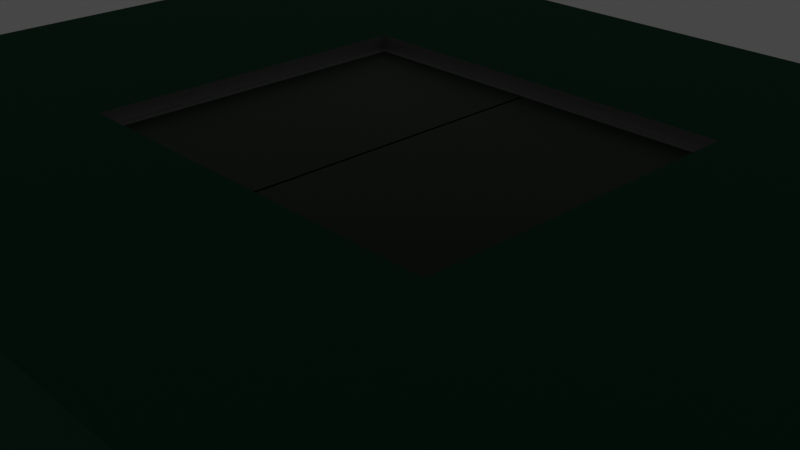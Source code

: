 # Source: missile-pod.blend  (saved by Blender 3.4.6; exported with 4.5.12 LTS)
import bpy
from mathutils import Matrix  # noqa: F401  (used for matrix-valued properties, if any)

bpy.ops.wm.read_factory_settings(use_empty=True)
scene = bpy.context.scene
scene.name = 'Scene'

# ---- collections
col_collection = bpy.data.collections.new('Collection'); scene.collection.children.link(col_collection)
col_launcher = bpy.data.collections.new('Launcher'); scene.collection.children.link(col_launcher)

# ---- materials (node trees are filled in below, after node groups)
mat_hull = bpy.data.materials.new('Hull')
mat_hull.use_transparent_shadow = False
mat_metal1 = bpy.data.materials.new('Metal1')
mat_metal1.use_transparent_shadow = False
mat_door = bpy.data.materials.new('Door')
mat_door.alpha_threshold = 0.0
mat_door.use_transparent_shadow = False
mat_door.roughness = 0.5
mat_door.line_color = (0.0, 0.0, 0.0, 1.0)

# ---- material node trees
mat_hull.use_nodes = True; mat_hull.node_tree.nodes.clear()
_N = mat_hull.node_tree.nodes; _L = mat_hull.node_tree.links
n0 = _N.new('ShaderNodeBsdfPrincipled'); n0.name = 'Principled BSDF'; n0.location = (10, 300)
n0.distribution = 'GGX'
n0.subsurface_method = 'RANDOM_WALK_SKIN'
n0.inputs[0].default_value = (0.01199, 0.1146, 0.0547, 1.0)
n0.inputs[1].default_value = 0.8909
n0.inputs[2].default_value = 0.8318
n0.inputs[3].default_value = 1.45
n0.inputs[27].default_value = (0.0, 0.0, 0.0, 1.0)
n0.inputs[28].default_value = 1.0
n1 = _N.new('ShaderNodeOutputMaterial'); n1.name = 'Material Output'; n1.location = (300, 300)
_L.new(n0.outputs[0], n1.inputs[0])
n1.is_active_output = True
mat_metal1.use_nodes = True; mat_metal1.node_tree.nodes.clear()
_N = mat_metal1.node_tree.nodes; _L = mat_metal1.node_tree.links
n0 = _N.new('ShaderNodeBsdfPrincipled'); n0.name = 'Principled BSDF'; n0.location = (10, 300)
n0.distribution = 'GGX'
n0.subsurface_method = 'RANDOM_WALK_SKIN'
n0.inputs[0].default_value = (0.3306, 0.3306, 0.3306, 1.0)
n0.inputs[1].default_value = 0.9045
n0.inputs[2].default_value = 0.4818
n0.inputs[3].default_value = 1.45
n0.inputs[27].default_value = (0.0, 0.0, 0.0, 1.0)
n0.inputs[28].default_value = 1.0
n1 = _N.new('ShaderNodeOutputMaterial'); n1.name = 'Material Output'; n1.location = (300, 300)
_L.new(n0.outputs[0], n1.inputs[0])
n1.is_active_output = True
mat_door.use_nodes = True; mat_door.node_tree.nodes.clear()
_N = mat_door.node_tree.nodes; _L = mat_door.node_tree.links
n0 = _N.new('ShaderNodeOutputMaterial'); n0.name = 'Material Output'; n0.location = (298, 291)
n1 = _N.new('ShaderNodeBsdfPrincipled'); n1.name = 'Principled BSDF'; n1.location = (8, 291)
n1.distribution = 'GGX'
n1.subsurface_method = 'RANDOM_WALK_SKIN'
n1.inputs[0].default_value = (0.0, 0.02442, 0.001263, 1.0)
n1.inputs[1].default_value = 0.9045
n1.inputs[2].default_value = 0.3818
n1.inputs[3].default_value = 1.45
n1.inputs[27].default_value = (0.0, 0.0, 0.0, 1.0)
n1.inputs[28].default_value = 1.0
_L.new(n1.outputs[0], n0.inputs[0])
n0.is_active_output = True

# ---- world
world_world = bpy.data.worlds.new('World'); scene.world = world_world
world_world.use_nodes = True; world_world.node_tree.nodes.clear()
_N = world_world.node_tree.nodes; _L = world_world.node_tree.links
n0 = _N.new('ShaderNodeOutputWorld'); n0.name = 'World Output'; n0.location = (300, 300)
n1 = _N.new('ShaderNodeBackground'); n1.name = 'Background'; n1.location = (10, 300)
n1.inputs[0].default_value = (0.05088, 0.05088, 0.05088, 1.0)
_L.new(n1.outputs[0], n0.inputs[0])
n0.is_active_output = True
world_world.color = (0.05088, 0.05088, 0.05088)
world_world.use_sun_shadow = False
world_world.sun_shadow_jitter_overblur = 0.0

# ---- cameras
cam_camera = bpy.data.cameras.new('Camera')
cam_camera.clip_end = 100.0
cam_camera.ortho_scale = 7.314

# ---- lights
light_light = bpy.data.lights.new('Light', 'POINT')
light_light.transmission_factor = 0.0
light_light.energy = 1000.0
light_light.shadow_soft_size = 0.1
light_light.shadow_maximum_resolution = 0.006
light_light.use_absolute_resolution = True

# ---- meshes
me_cube_001 = bpy.data.meshes.new('Cube.001')
me_cube_001.from_pydata([(-5.561, -4.629, -1.0), (-2.332, -1.941, 1.0), (-5.561, 4.629, -1.0), (-2.332, 1.941, 1.0), (5.561, -4.629, -1.0), (2.332, -1.941, 1.0), (5.561, 4.629, -1.0), (2.332, 1.941, 1.0), (-5.561, -4.629, 1.0), (-5.561, 4.629, 1.0), (5.561, 4.629, 1.0), (5.561, -4.629, 1.0), (-2.209, -1.839, 0.8509), (-2.209, 1.839, 0.8509), (2.209, 1.839, 0.8509), (2.209, -1.839, 0.8509), (-2.332, -1.941, 0.8509), (-2.332, 1.941, 0.8509), (2.332, 1.941, 0.8509), (2.332, -1.941, 0.8509), (-2.209, -1.839, 0.6038), (-2.209, 1.839, 0.6038), (2.209, 1.839, 0.6038), (2.209, -1.839, 0.6038), (-2.209, -1.839, -0.3399), (-2.209, 1.839, -0.3399), (2.209, 1.839, -0.3399), (2.209, -1.839, -0.3399)], [], [(0, 8, 9, 2), (2, 9, 10, 6), (6, 10, 11, 4), (4, 11, 8, 0), (2, 6, 4, 0), (7, 3, 17, 18), (1, 3, 9, 8), (3, 7, 10, 9), (7, 5, 11, 10), (5, 1, 8, 11), (12, 15, 23, 20), (5, 7, 18, 19), (3, 1, 16, 17), (1, 5, 19, 16), (12, 13, 17, 16), (13, 14, 18, 17), (14, 15, 19, 18), (15, 12, 16, 19), (23, 22, 26, 27), (14, 13, 21, 22), (21, 20, 24, 25), (20, 23, 27, 24), (22, 21, 25, 26)])
me_cube_001.polygons.foreach_set('material_index', [0, 0, 0, 0, 1, 1, 0, 0, 0, 0, 1, 1, 1, 1, 1, 1, 1, 1, 0, 0, 0, 0, 0])
_uv = me_cube_001.uv_layers.new(name='UVMap')
_uv.uv.foreach_set('vector', [0.375, 0.0, 0.625, 0.0, 0.625, 0.25, 0.375, 0.25, 0.375, 0.25, 0.625, 0.25, 0.625, 0.5, 0.375, 0.5, 0.375, 0.5, 0.625, 0.5, 0.625, 0.75, 0.375, 0.75, 0.375, 0.75, 0.625, 0.75, 0.625, 1.0, 0.375, 1.0, 0.125, 0.5, 0.375, 0.5, 0.375, 0.75, 0.125, 0.75, 0.6976, 0.5726, 0.8024, 0.5726, 0.8024, 0.5726, 0.6976, 0.5726, 0.8024, 0.6774, 0.8024, 0.5726, 0.875, 0.5, 0.875, 0.75, 0.8024, 0.5726, 0.6976, 0.5726, 0.625, 0.5, 0.875, 0.5, 0.6976, 0.5726, 0.6976, 0.6774, 0.625, 0.75, 0.625, 0.5, 0.6976, 0.6774, 0.8024, 0.6774, 0.875, 0.75, 0.625, 0.75, 0.7997, 0.6747, 0.7003, 0.6747, 0.7003, 0.6747, 0.7997, 0.6747, 0.6976, 0.6774, 0.6976, 0.5726, 0.6976, 0.5726, 0.6976, 0.6774, 0.8024, 0.5726, 0.8024, 0.6774, 0.8024, 0.6774, 0.8024, 0.5726, 0.8024, 0.6774, 0.6976, 0.6774, 0.6976, 0.6774, 0.8024, 0.6774, 0.7997, 0.6747, 0.7997, 0.5753, 0.8024, 0.5726, 0.8024, 0.6774, 0.7997, 0.5753, 0.7003, 0.5753, 0.6976, 0.5726, 0.8024, 0.5726, 0.7003, 0.5753, 0.7003, 0.6747, 0.6976, 0.6774, 0.6976, 0.5726, 0.7003, 0.6747, 0.7997, 0.6747, 0.8024, 0.6774, 0.6976, 0.6774, 0.7003, 0.6747, 0.7003, 0.5753, 0.7003, 0.5753, 0.7003, 0.6747, 0.7003, 0.5753, 0.7997, 0.5753, 0.7997, 0.5753, 0.7003, 0.5753, 0.7997, 0.5753, 0.7997, 0.6747, 0.7997, 0.6747, 0.7997, 0.5753, 0.7997, 0.6747, 0.7003, 0.6747, 0.7003, 0.6747, 0.7997, 0.6747, 0.7003, 0.5753, 0.7997, 0.5753, 0.7997, 0.5753, 0.7003, 0.5753])
me_cube_001.materials.append(mat_hull)
me_cube_001.materials.append(mat_metal1)
me_cube_001.update()
me_cube_003 = bpy.data.meshes.new('Cube.003')
me_cube_003.from_pydata([(-2.209, -1.839, 0.8509), (-2.209, 1.839, 0.8509), (-2.209, -1.839, 0.6038), (-2.209, 1.839, 0.6038), (-0.01518, -1.839, 0.8509), (-0.01518, 1.839, 0.8509), (-0.01518, -1.839, 0.6038), (-0.01518, 1.839, 0.6038)], [], [(0, 2, 6, 4), (5, 4, 6, 7), (1, 0, 4, 5), (3, 1, 5, 7), (2, 3, 7, 6)])
_uv = me_cube_003.uv_layers.new(name='UVMap')
_uv.uv.foreach_set('vector', [0.7997, 0.6747, 0.7997, 0.6747, 0.7997, 0.6747, 0.7997, 0.6747, 0.7997, 0.5753, 0.7997, 0.6747, 0.7997, 0.6747, 0.7997, 0.5753, 0.7997, 0.5753, 0.7997, 0.6747, 0.7997, 0.6747, 0.7997, 0.5753, 0.7997, 0.5753, 0.7997, 0.5753, 0.7997, 0.5753, 0.7997, 0.5753, 0.7997, 0.6747, 0.7997, 0.5753, 0.7997, 0.5753, 0.7997, 0.6747])
me_cube_003.materials.append(mat_door)
me_cube_003.update()
me_cube_002 = bpy.data.meshes.new('Cube.002')
me_cube_002.from_pydata([(2.209, 1.839, 0.8509), (2.209, -1.839, 0.8509), (2.209, 1.839, 0.6038), (2.209, -1.839, 0.6038), (0.01591, 1.839, 0.8509), (0.01591, -1.839, 0.8509), (0.01591, 1.839, 0.6038), (0.01591, -1.839, 0.6038)], [], [(3, 1, 5, 7), (5, 4, 6, 7), (2, 3, 7, 6), (0, 2, 6, 4), (1, 0, 4, 5)])
_uv = me_cube_002.uv_layers.new(name='UVMap')
_uv.uv.foreach_set('vector', [0.7003, 0.6747, 0.7003, 0.6747, 0.7003, 0.6747, 0.7003, 0.6747, 0.7003, 0.6747, 0.7003, 0.5753, 0.7003, 0.5753, 0.7003, 0.6747, 0.7003, 0.5753, 0.7003, 0.6747, 0.7003, 0.6747, 0.7003, 0.5753, 0.7003, 0.5753, 0.7003, 0.5753, 0.7003, 0.5753, 0.7003, 0.5753, 0.7003, 0.6747, 0.7003, 0.5753, 0.7003, 0.5753, 0.7003, 0.6747])
me_cube_002.materials.append(mat_door)
me_cube_002.update()
arm_armature = bpy.data.armatures.new('Armature')  # bones are not reproduced

# ---- objects
ob_light = bpy.data.objects.new('Light', light_light)
ob_camera = bpy.data.objects.new('Camera', cam_camera)
ob_hull = bpy.data.objects.new('Hull', me_cube_001)
ob_armature = bpy.data.objects.new('Armature', arm_armature)
ob_door_l = bpy.data.objects.new('Door L', me_cube_003)
ob_door_r = bpy.data.objects.new('Door R', me_cube_002)

# ---- transforms, parenting, visibility, modifiers, constraints
ob_light.location = (4.076, 1.005, 5.904)
ob_light.rotation_euler = (0.6503, 0.05522, 1.866)
ob_light.lock_rotations_4d = False
ob_light.empty_display_type = 'ARROWS'
ob_light.color = (0.0, 0.0, 0.0, 0.0)
ob_light.lineart.crease_threshold = 0.0
ob_camera.location = (7.359, -6.926, 4.958)
ob_camera.rotation_euler = (1.109, 0.0, 0.8149)
ob_camera.lock_rotations_4d = False
ob_camera.empty_display_type = 'ARROWS'
ob_camera.color = (0.0, 0.0, 0.0, 0.0)
ob_camera.display_type = 'WIRE'
ob_camera.lineart.crease_threshold = 0.0
ob_hull.location = (0.0, 0.0, 0.0)
ob_armature.location = (0.0, 0.0, 0.0)
ob_armature.show_in_front = True
ob_door_l.parent = ob_armature
ob_door_l.location = (0.0, 0.0, 0.0)
_vg = ob_door_l.vertex_groups.new(name='Bone')
_vg = ob_door_l.vertex_groups.new(name='Door R')
_vg = ob_door_l.vertex_groups.new(name='Door L')
_vg.add([0, 1, 2, 3, 4, 5, 6, 7], 1.0, 'REPLACE')
_m = ob_door_l.modifiers.new('Armature', 'ARMATURE')
_m.object = ob_armature
ob_door_r.parent = ob_armature
ob_door_r.location = (0.0, 0.0, 0.0)
_vg = ob_door_r.vertex_groups.new(name='Bone')
_vg = ob_door_r.vertex_groups.new(name='Door R')
_vg.add([0, 1, 2, 3, 4, 5, 6, 7], 1.0, 'REPLACE')
_vg = ob_door_r.vertex_groups.new(name='Door L')
_m = ob_door_r.modifiers.new('Armature', 'ARMATURE')
_m.object = ob_armature

# ---- collection membership
col_collection.objects.link(ob_light)
col_collection.objects.link(ob_camera)
col_launcher.objects.link(ob_hull)
col_launcher.objects.link(ob_armature)
col_launcher.objects.link(ob_door_l)
col_launcher.objects.link(ob_door_r)
def _layer_coll(name, lc=None):
    lc = lc or bpy.context.view_layer.layer_collection
    for c in lc.children:
        if c.name == name: return c
        r = _layer_coll(name, c)
        if r: return r
_layer_coll('Collection').exclude = True

# ---- scene / render settings (as saved in the file)
scene.camera = ob_camera
scene.frame_start = 1; scene.frame_end = 250; scene.frame_set(1)
scene.render.engine = 'BLENDER_EEVEE_NEXT'
scene.cycles.sampling_pattern = 'TABULATED_SOBOL'
scene.cycles.use_light_tree = False
scene.view_settings.view_transform = 'Filmic'
bpy.context.view_layer.update()
